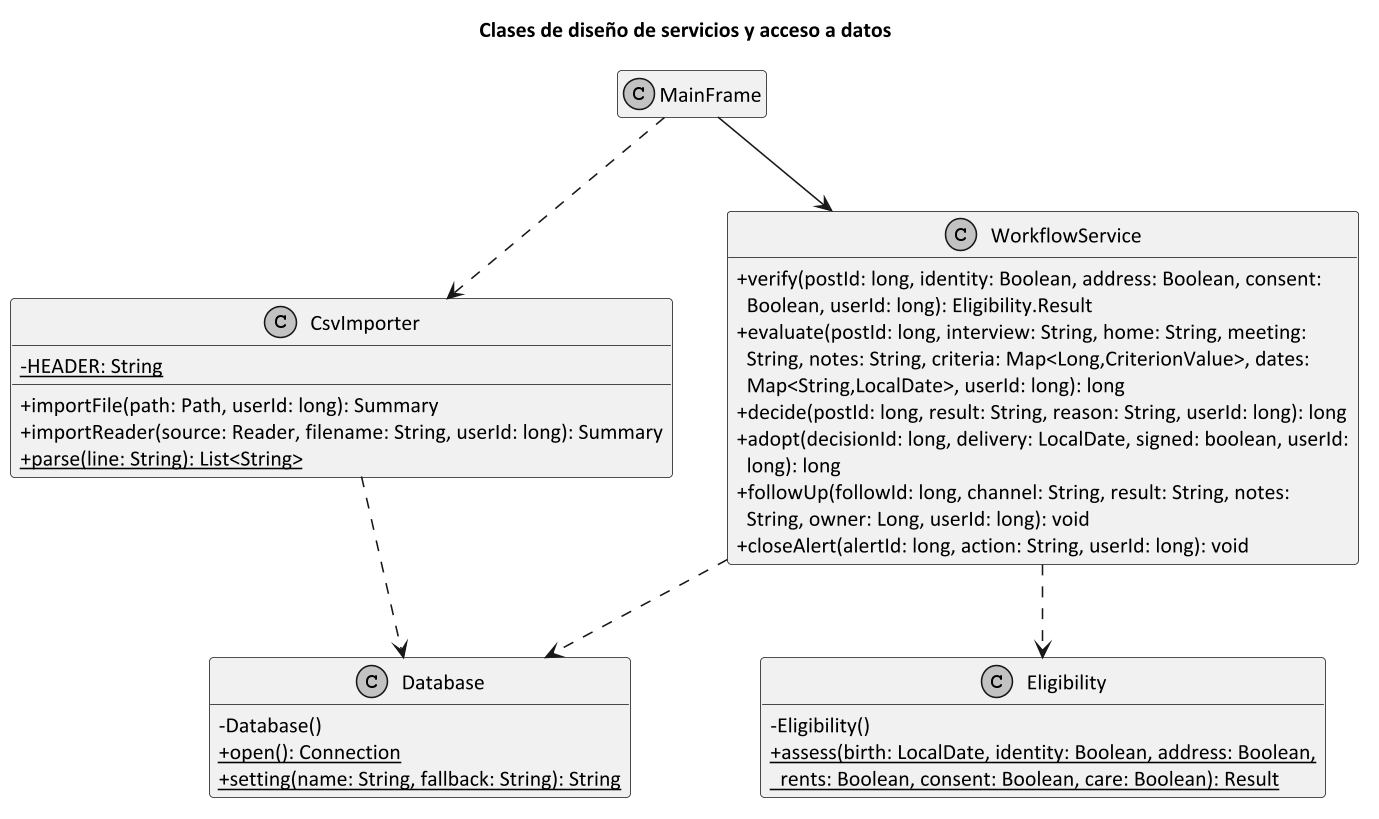

The diagram above was rendered by PlantUML. Its source (embedded in the PNG):
@startuml
title Clases de diseño de servicios y acceso a datos
skinparam monochrome true
skinparam shadowing false
skinparam classAttributeIconSize 0
skinparam defaultFontName Calibri
skinparam defaultFontSize 14
skinparam dpi 150
hide empty members

top to bottom direction
class MainFrame
class CsvImporter {
 -{static} HEADER: String
 +importFile(path: Path, userId: long): Summary
 +importReader(source: Reader, filename: String, userId: long): Summary
 +{static} parse(line: String): List<String>
}
class WorkflowService {
 +verify(postId: long, identity: Boolean, address: Boolean, consent:\n  Boolean, userId: long): Eligibility.Result
 +evaluate(postId: long, interview: String, home: String, meeting:\n  String, notes: String, criteria: Map<Long,CriterionValue>, dates:\n  Map<String,LocalDate>, userId: long): long
 +decide(postId: long, result: String, reason: String, userId: long): long
 +adopt(decisionId: long, delivery: LocalDate, signed: boolean, userId:\n  long): long
 +followUp(followId: long, channel: String, result: String, notes:\n  String, owner: Long, userId: long): void
 +closeAlert(alertId: long, action: String, userId: long): void
}
class Eligibility {
 -Eligibility()
 +{static} assess(birth: LocalDate, identity: Boolean, address: Boolean,\n  rents: Boolean, consent: Boolean, care: Boolean): Result
}




class Database {
 -Database()
 +{static} open(): Connection
 +{static} setting(name: String, fallback: String): String
}
MainFrame --> WorkflowService

MainFrame ..> CsvImporter



WorkflowService ..> Eligibility
WorkflowService ..> Database
CsvImporter ..> Database


@enduml